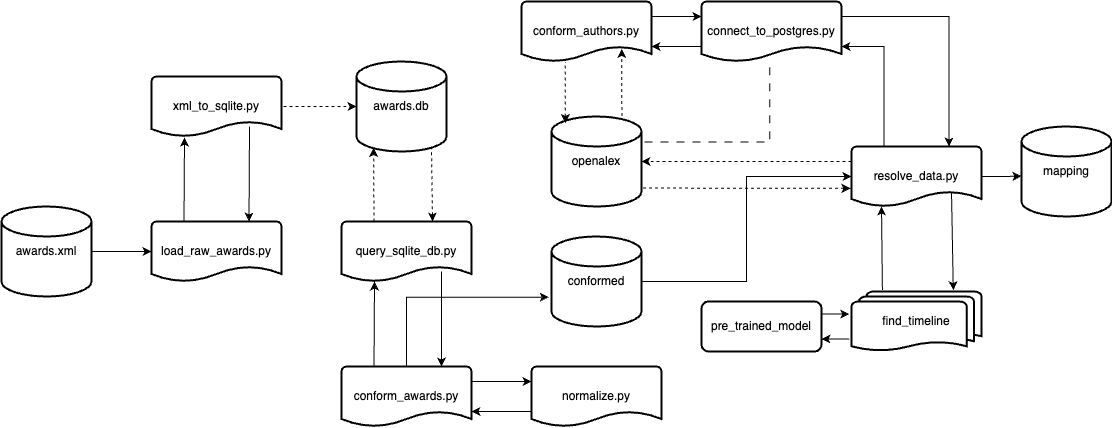

The diagram above was exported from draw.io. Its source (the exported page's mxGraphModel, read from the mxfile embedded in the PNG):
<mxGraphModel dx="1509" dy="1853" grid="1" gridSize="10" guides="1" tooltips="1" connect="1" arrows="1" fold="1" page="1" pageScale="1" pageWidth="1200" pageHeight="1920" math="0" shadow="0">
  <root>
    <mxCell id="0" />
    <mxCell id="1" parent="0" />
    <mxCell id="z-oGszUwNfca5ng7KM38-10" style="rounded=0;orthogonalLoop=1;jettySize=auto;html=1;exitX=0.25;exitY=0;exitDx=0;exitDy=0;exitPerimeter=0;entryX=0.18;entryY=1.017;entryDx=0;entryDy=0;entryPerimeter=0;" edge="1" parent="1" source="z-oGszUwNfca5ng7KM38-3">
      <mxGeometry relative="1" as="geometry">
        <mxPoint x="213" y="361.02" as="targetPoint" />
      </mxGeometry>
    </mxCell>
    <mxCell id="z-oGszUwNfca5ng7KM38-11" style="rounded=0;orthogonalLoop=1;jettySize=auto;html=1;exitX=0.75;exitY=0;exitDx=0;exitDy=0;exitPerimeter=0;entryX=0.83;entryY=0.833;entryDx=0;entryDy=0;entryPerimeter=0;endArrow=none;endFill=0;startArrow=classic;startFill=1;" edge="1" parent="1" source="z-oGszUwNfca5ng7KM38-3">
      <mxGeometry relative="1" as="geometry">
        <mxPoint x="278" y="349.98" as="targetPoint" />
      </mxGeometry>
    </mxCell>
    <mxCell id="z-oGszUwNfca5ng7KM38-3" value="load_raw_awards.py" style="strokeWidth=2;html=1;shape=mxgraph.flowchart.document2;whiteSpace=wrap;size=0.25;" vertex="1" parent="1">
      <mxGeometry x="180" y="445" width="130" height="60" as="geometry" />
    </mxCell>
    <mxCell id="z-oGszUwNfca5ng7KM38-4" value="awards.xml" style="strokeWidth=2;html=1;shape=mxgraph.flowchart.database;whiteSpace=wrap;" vertex="1" parent="1">
      <mxGeometry x="30" y="430" width="90" height="90" as="geometry" />
    </mxCell>
    <mxCell id="z-oGszUwNfca5ng7KM38-5" value="" style="endArrow=classic;html=1;rounded=0;exitX=1;exitY=0.5;exitDx=0;exitDy=0;exitPerimeter=0;entryX=0;entryY=0.5;entryDx=0;entryDy=0;entryPerimeter=0;" edge="1" parent="1" source="z-oGszUwNfca5ng7KM38-4" target="z-oGszUwNfca5ng7KM38-3">
      <mxGeometry width="50" height="50" relative="1" as="geometry">
        <mxPoint x="360" y="1000" as="sourcePoint" />
        <mxPoint x="410" y="950" as="targetPoint" />
      </mxGeometry>
    </mxCell>
    <mxCell id="z-oGszUwNfca5ng7KM38-13" value="" style="endArrow=classic;dashed=1;html=1;rounded=0;entryX=0;entryY=0.5;entryDx=0;entryDy=0;entryPerimeter=0;endFill=1;" edge="1" parent="1">
      <mxGeometry width="50" height="50" relative="1" as="geometry">
        <mxPoint x="300" y="330" as="sourcePoint" />
        <mxPoint x="385" y="330" as="targetPoint" />
      </mxGeometry>
    </mxCell>
    <mxCell id="z-oGszUwNfca5ng7KM38-21" style="rounded=0;orthogonalLoop=1;jettySize=auto;html=1;exitX=0.25;exitY=0;exitDx=0;exitDy=0;exitPerimeter=0;" edge="1" parent="1" source="z-oGszUwNfca5ng7KM38-15">
      <mxGeometry relative="1" as="geometry">
        <mxPoint x="403" y="505" as="targetPoint" />
      </mxGeometry>
    </mxCell>
    <mxCell id="z-oGszUwNfca5ng7KM38-27" style="edgeStyle=orthogonalEdgeStyle;rounded=0;orthogonalLoop=1;jettySize=auto;html=1;exitX=1;exitY=0.25;exitDx=0;exitDy=0;exitPerimeter=0;entryX=0;entryY=0.25;entryDx=0;entryDy=0;entryPerimeter=0;" edge="1" parent="1" source="z-oGszUwNfca5ng7KM38-15" target="z-oGszUwNfca5ng7KM38-26">
      <mxGeometry relative="1" as="geometry" />
    </mxCell>
    <mxCell id="z-oGszUwNfca5ng7KM38-15" value="conform_awards.py" style="strokeWidth=2;html=1;shape=mxgraph.flowchart.document2;whiteSpace=wrap;size=0.25;" vertex="1" parent="1">
      <mxGeometry x="370" y="590" width="130" height="60" as="geometry" />
    </mxCell>
    <mxCell id="z-oGszUwNfca5ng7KM38-16" value="awards.db" style="strokeWidth=2;html=1;shape=mxgraph.flowchart.database;whiteSpace=wrap;" vertex="1" parent="1">
      <mxGeometry x="385" y="285" width="90" height="90" as="geometry" />
    </mxCell>
    <mxCell id="z-oGszUwNfca5ng7KM38-18" value="xml_to_sqlite.py" style="strokeWidth=2;html=1;shape=mxgraph.flowchart.document2;whiteSpace=wrap;size=0.25;" vertex="1" parent="1">
      <mxGeometry x="180" y="300" width="130" height="60" as="geometry" />
    </mxCell>
    <mxCell id="z-oGszUwNfca5ng7KM38-22" value="query_sqlite_db.py" style="strokeWidth=2;html=1;shape=mxgraph.flowchart.document2;whiteSpace=wrap;size=0.25;" vertex="1" parent="1">
      <mxGeometry x="370" y="445" width="130" height="60" as="geometry" />
    </mxCell>
    <mxCell id="z-oGszUwNfca5ng7KM38-23" style="rounded=0;orthogonalLoop=1;jettySize=auto;html=1;exitX=0.75;exitY=0;exitDx=0;exitDy=0;exitPerimeter=0;entryX=0.83;entryY=0.833;entryDx=0;entryDy=0;entryPerimeter=0;endArrow=none;endFill=0;startArrow=classic;startFill=1;" edge="1" parent="1">
      <mxGeometry relative="1" as="geometry">
        <mxPoint x="470" y="590" as="sourcePoint" />
        <mxPoint x="470" y="494.98" as="targetPoint" />
      </mxGeometry>
    </mxCell>
    <mxCell id="z-oGszUwNfca5ng7KM38-24" value="" style="endArrow=classic;dashed=1;html=1;rounded=0;exitX=0.25;exitY=0;exitDx=0;exitDy=0;exitPerimeter=0;entryX=0.19;entryY=0.96;entryDx=0;entryDy=0;entryPerimeter=0;endFill=1;" edge="1" parent="1" source="z-oGszUwNfca5ng7KM38-22" target="z-oGszUwNfca5ng7KM38-16">
      <mxGeometry width="50" height="50" relative="1" as="geometry">
        <mxPoint x="360" y="660" as="sourcePoint" />
        <mxPoint x="410" y="610" as="targetPoint" />
      </mxGeometry>
    </mxCell>
    <mxCell id="z-oGszUwNfca5ng7KM38-25" value="" style="endArrow=none;dashed=1;html=1;rounded=0;exitX=0.25;exitY=0;exitDx=0;exitDy=0;exitPerimeter=0;entryX=0.19;entryY=0.96;entryDx=0;entryDy=0;entryPerimeter=0;startArrow=classic;startFill=1;" edge="1" parent="1">
      <mxGeometry width="50" height="50" relative="1" as="geometry">
        <mxPoint x="461" y="445" as="sourcePoint" />
        <mxPoint x="460" y="371" as="targetPoint" />
      </mxGeometry>
    </mxCell>
    <mxCell id="z-oGszUwNfca5ng7KM38-28" style="edgeStyle=orthogonalEdgeStyle;rounded=0;orthogonalLoop=1;jettySize=auto;html=1;exitX=0;exitY=0.75;exitDx=0;exitDy=0;exitPerimeter=0;entryX=1;entryY=0.75;entryDx=0;entryDy=0;entryPerimeter=0;" edge="1" parent="1" source="z-oGszUwNfca5ng7KM38-26" target="z-oGszUwNfca5ng7KM38-15">
      <mxGeometry relative="1" as="geometry" />
    </mxCell>
    <mxCell id="z-oGszUwNfca5ng7KM38-26" value="normalize.py" style="strokeWidth=2;html=1;shape=mxgraph.flowchart.document2;whiteSpace=wrap;size=0.25;" vertex="1" parent="1">
      <mxGeometry x="560" y="590" width="130" height="60" as="geometry" />
    </mxCell>
    <mxCell id="z-oGszUwNfca5ng7KM38-34" style="edgeStyle=orthogonalEdgeStyle;rounded=0;orthogonalLoop=1;jettySize=auto;html=1;exitX=1;exitY=0.25;exitDx=0;exitDy=0;exitPerimeter=0;entryX=0;entryY=0.25;entryDx=0;entryDy=0;entryPerimeter=0;" edge="1" parent="1" source="z-oGszUwNfca5ng7KM38-29" target="z-oGszUwNfca5ng7KM38-33">
      <mxGeometry relative="1" as="geometry" />
    </mxCell>
    <mxCell id="z-oGszUwNfca5ng7KM38-29" value="conform_authors.py" style="strokeWidth=2;html=1;shape=mxgraph.flowchart.document2;whiteSpace=wrap;size=0.25;" vertex="1" parent="1">
      <mxGeometry x="550" y="225" width="130" height="60" as="geometry" />
    </mxCell>
    <mxCell id="z-oGszUwNfca5ng7KM38-38" style="edgeStyle=orthogonalEdgeStyle;rounded=0;orthogonalLoop=1;jettySize=auto;html=1;exitX=1.033;exitY=0.283;exitDx=0;exitDy=0;exitPerimeter=0;entryX=0.487;entryY=0.964;entryDx=0;entryDy=0;entryPerimeter=0;endArrow=none;endFill=0;dashed=1;dashPattern=8 8;" edge="1" parent="1" source="z-oGszUwNfca5ng7KM38-32" target="z-oGszUwNfca5ng7KM38-33">
      <mxGeometry relative="1" as="geometry" />
    </mxCell>
    <mxCell id="z-oGszUwNfca5ng7KM38-32" value="openalex" style="strokeWidth=2;html=1;shape=mxgraph.flowchart.database;whiteSpace=wrap;" vertex="1" parent="1">
      <mxGeometry x="580" y="340" width="90" height="90" as="geometry" />
    </mxCell>
    <mxCell id="z-oGszUwNfca5ng7KM38-35" style="edgeStyle=orthogonalEdgeStyle;rounded=0;orthogonalLoop=1;jettySize=auto;html=1;exitX=0;exitY=0.75;exitDx=0;exitDy=0;exitPerimeter=0;entryX=1;entryY=0.75;entryDx=0;entryDy=0;entryPerimeter=0;" edge="1" parent="1" source="z-oGszUwNfca5ng7KM38-33" target="z-oGszUwNfca5ng7KM38-29">
      <mxGeometry relative="1" as="geometry" />
    </mxCell>
    <mxCell id="z-oGszUwNfca5ng7KM38-41" style="edgeStyle=orthogonalEdgeStyle;rounded=0;orthogonalLoop=1;jettySize=auto;html=1;exitX=1;exitY=0.25;exitDx=0;exitDy=0;exitPerimeter=0;entryX=0.75;entryY=0;entryDx=0;entryDy=0;entryPerimeter=0;" edge="1" parent="1" source="z-oGszUwNfca5ng7KM38-33" target="z-oGszUwNfca5ng7KM38-39">
      <mxGeometry relative="1" as="geometry" />
    </mxCell>
    <mxCell id="z-oGszUwNfca5ng7KM38-33" value="connect_to_postgres.py" style="strokeWidth=2;html=1;shape=mxgraph.flowchart.document2;whiteSpace=wrap;size=0.25;" vertex="1" parent="1">
      <mxGeometry x="730" y="225" width="140" height="60" as="geometry" />
    </mxCell>
    <mxCell id="z-oGszUwNfca5ng7KM38-36" value="" style="endArrow=none;dashed=1;html=1;rounded=0;entryX=0.337;entryY=1.007;entryDx=0;entryDy=0;entryPerimeter=0;exitX=0.154;exitY=0.072;exitDx=0;exitDy=0;exitPerimeter=0;endFill=0;startArrow=classic;startFill=1;" edge="1" parent="1" source="z-oGszUwNfca5ng7KM38-32" target="z-oGszUwNfca5ng7KM38-29">
      <mxGeometry width="50" height="50" relative="1" as="geometry">
        <mxPoint x="540" y="475" as="sourcePoint" />
        <mxPoint x="590" y="425" as="targetPoint" />
      </mxGeometry>
    </mxCell>
    <mxCell id="z-oGszUwNfca5ng7KM38-37" value="" style="endArrow=classic;dashed=1;html=1;rounded=0;entryX=0.772;entryY=0.79;entryDx=0;entryDy=0;entryPerimeter=0;exitX=0.782;exitY=-0.005;exitDx=0;exitDy=0;exitPerimeter=0;startArrow=none;startFill=0;endFill=1;" edge="1" parent="1" source="z-oGszUwNfca5ng7KM38-32" target="z-oGszUwNfca5ng7KM38-29">
      <mxGeometry width="50" height="50" relative="1" as="geometry">
        <mxPoint x="830" y="338" as="sourcePoint" />
        <mxPoint x="830" y="275" as="targetPoint" />
      </mxGeometry>
    </mxCell>
    <mxCell id="z-oGszUwNfca5ng7KM38-40" style="edgeStyle=orthogonalEdgeStyle;rounded=0;orthogonalLoop=1;jettySize=auto;html=1;exitX=0.25;exitY=0;exitDx=0;exitDy=0;exitPerimeter=0;entryX=1;entryY=0.75;entryDx=0;entryDy=0;entryPerimeter=0;" edge="1" parent="1" source="z-oGszUwNfca5ng7KM38-39" target="z-oGszUwNfca5ng7KM38-33">
      <mxGeometry relative="1" as="geometry" />
    </mxCell>
    <mxCell id="z-oGszUwNfca5ng7KM38-42" style="edgeStyle=orthogonalEdgeStyle;rounded=0;orthogonalLoop=1;jettySize=auto;html=1;exitX=0;exitY=0.25;exitDx=0;exitDy=0;exitPerimeter=0;entryX=1;entryY=0.5;entryDx=0;entryDy=0;entryPerimeter=0;dashed=1;" edge="1" parent="1" source="z-oGszUwNfca5ng7KM38-39" target="z-oGszUwNfca5ng7KM38-32">
      <mxGeometry relative="1" as="geometry" />
    </mxCell>
    <mxCell id="z-oGszUwNfca5ng7KM38-43" style="rounded=0;orthogonalLoop=1;jettySize=auto;html=1;exitX=-0.008;exitY=0.698;exitDx=0;exitDy=0;exitPerimeter=0;entryX=0.995;entryY=0.795;entryDx=0;entryDy=0;entryPerimeter=0;startArrow=classic;startFill=1;endArrow=none;endFill=0;dashed=1;" edge="1" parent="1" source="z-oGszUwNfca5ng7KM38-39" target="z-oGszUwNfca5ng7KM38-32">
      <mxGeometry relative="1" as="geometry" />
    </mxCell>
    <mxCell id="z-oGszUwNfca5ng7KM38-54" style="edgeStyle=orthogonalEdgeStyle;rounded=0;orthogonalLoop=1;jettySize=auto;html=1;exitX=1;exitY=0.5;exitDx=0;exitDy=0;exitPerimeter=0;" edge="1" parent="1" source="z-oGszUwNfca5ng7KM38-39">
      <mxGeometry relative="1" as="geometry">
        <mxPoint x="1050" y="399.6315789473683" as="targetPoint" />
      </mxGeometry>
    </mxCell>
    <mxCell id="z-oGszUwNfca5ng7KM38-61" style="edgeStyle=orthogonalEdgeStyle;rounded=0;orthogonalLoop=1;jettySize=auto;html=1;exitX=0;exitY=0.5;exitDx=0;exitDy=0;exitPerimeter=0;entryX=1;entryY=0.5;entryDx=0;entryDy=0;entryPerimeter=0;endArrow=none;endFill=0;startArrow=classic;startFill=1;" edge="1" parent="1" source="z-oGszUwNfca5ng7KM38-39" target="z-oGszUwNfca5ng7KM38-57">
      <mxGeometry relative="1" as="geometry">
        <mxPoint x="740" y="510" as="targetPoint" />
      </mxGeometry>
    </mxCell>
    <mxCell id="z-oGszUwNfca5ng7KM38-39" value="resolve_data.py" style="strokeWidth=2;html=1;shape=mxgraph.flowchart.document2;whiteSpace=wrap;size=0.25;" vertex="1" parent="1">
      <mxGeometry x="880" y="370" width="130" height="60" as="geometry" />
    </mxCell>
    <mxCell id="z-oGszUwNfca5ng7KM38-45" value="find_timeline" style="strokeWidth=2;html=1;shape=mxgraph.flowchart.multi-document;whiteSpace=wrap;" vertex="1" parent="1">
      <mxGeometry x="880" y="515" width="130" height="60" as="geometry" />
    </mxCell>
    <mxCell id="z-oGszUwNfca5ng7KM38-46" value="" style="endArrow=classic;html=1;rounded=0;exitX=0.301;exitY=0;exitDx=0;exitDy=0;exitPerimeter=0;entryX=0.294;entryY=1.025;entryDx=0;entryDy=0;entryPerimeter=0;" edge="1" parent="1">
      <mxGeometry width="50" height="50" relative="1" as="geometry">
        <mxPoint x="910.9099999999996" y="513.5000000000002" as="sourcePoint" />
        <mxPoint x="909.9999999999998" y="430" as="targetPoint" />
      </mxGeometry>
    </mxCell>
    <mxCell id="z-oGszUwNfca5ng7KM38-47" value="" style="endArrow=none;html=1;rounded=0;entryX=0.294;entryY=1.025;entryDx=0;entryDy=0;entryPerimeter=0;exitX=0.783;exitY=-0.022;exitDx=0;exitDy=0;exitPerimeter=0;endFill=0;startArrow=classic;startFill=1;" edge="1" parent="1" source="z-oGszUwNfca5ng7KM38-45">
      <mxGeometry width="50" height="50" relative="1" as="geometry">
        <mxPoint x="982.95" y="511.52" as="sourcePoint" />
        <mxPoint x="979.9999999999998" y="415" as="targetPoint" />
      </mxGeometry>
    </mxCell>
    <mxCell id="z-oGszUwNfca5ng7KM38-52" style="edgeStyle=orthogonalEdgeStyle;rounded=0;orthogonalLoop=1;jettySize=auto;html=1;exitX=1;exitY=0.25;exitDx=0;exitDy=0;entryX=-0.018;entryY=0.379;entryDx=0;entryDy=0;entryPerimeter=0;" edge="1" parent="1" source="z-oGszUwNfca5ng7KM38-48" target="z-oGszUwNfca5ng7KM38-45">
      <mxGeometry relative="1" as="geometry" />
    </mxCell>
    <mxCell id="z-oGszUwNfca5ng7KM38-53" style="edgeStyle=orthogonalEdgeStyle;rounded=0;orthogonalLoop=1;jettySize=auto;html=1;exitX=1;exitY=0.75;exitDx=0;exitDy=0;entryX=-0.018;entryY=0.782;entryDx=0;entryDy=0;entryPerimeter=0;startArrow=classic;startFill=1;endArrow=none;endFill=0;" edge="1" parent="1" source="z-oGszUwNfca5ng7KM38-48" target="z-oGszUwNfca5ng7KM38-45">
      <mxGeometry relative="1" as="geometry" />
    </mxCell>
    <mxCell id="z-oGszUwNfca5ng7KM38-48" value="pre_trained_model" style="rounded=1;whiteSpace=wrap;html=1;absoluteArcSize=1;arcSize=14;strokeWidth=2;" vertex="1" parent="1">
      <mxGeometry x="730" y="525" width="120" height="50" as="geometry" />
    </mxCell>
    <mxCell id="z-oGszUwNfca5ng7KM38-55" value="mapping" style="strokeWidth=2;html=1;shape=mxgraph.flowchart.database;whiteSpace=wrap;" vertex="1" parent="1">
      <mxGeometry x="1050" y="350" width="90" height="90" as="geometry" />
    </mxCell>
    <mxCell id="z-oGszUwNfca5ng7KM38-59" style="edgeStyle=orthogonalEdgeStyle;rounded=0;orthogonalLoop=1;jettySize=auto;html=1;exitX=-0.03;exitY=0.674;exitDx=0;exitDy=0;exitPerimeter=0;entryX=0.5;entryY=0;entryDx=0;entryDy=0;entryPerimeter=0;endArrow=none;endFill=0;startArrow=classic;startFill=1;" edge="1" parent="1" source="z-oGszUwNfca5ng7KM38-57" target="z-oGszUwNfca5ng7KM38-15">
      <mxGeometry relative="1" as="geometry" />
    </mxCell>
    <mxCell id="z-oGszUwNfca5ng7KM38-57" value="conformed" style="strokeWidth=2;html=1;shape=mxgraph.flowchart.database;whiteSpace=wrap;" vertex="1" parent="1">
      <mxGeometry x="580" y="460" width="90" height="90" as="geometry" />
    </mxCell>
  </root>
</mxGraphModel>